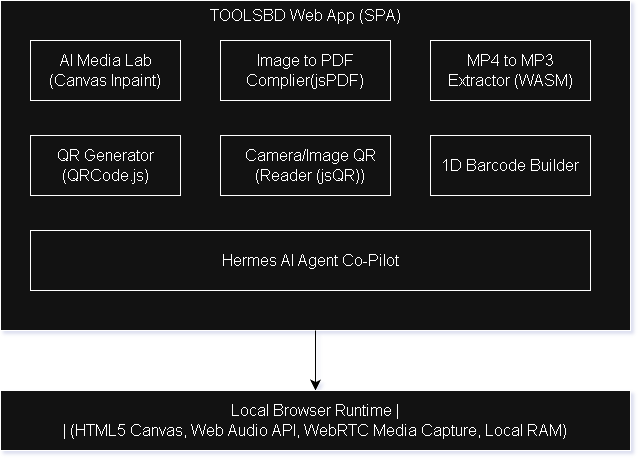

The diagram above was exported from draw.io. Its source (the exported page's mxGraphModel, read from the mxfile embedded in the PNG):
<mxGraphModel dx="890" dy="589" grid="1" gridSize="10" guides="1" tooltips="1" connect="1" arrows="1" fold="1" page="1" pageScale="1" pageWidth="850" pageHeight="1100" math="0" shadow="0">
  <root>
    <mxCell id="0" />
    <mxCell id="1" parent="0" />
    <mxCell id="iNIxaVUf7iTFRsW0HI2S-15" parent="1" style="verticalLabelPosition=bottom;verticalAlign=top;html=1;shape=mxgraph.basic.rect;fillColor2=none;strokeWidth=1;size=20;indent=5;movable=0;resizable=0;rotatable=0;deletable=0;editable=0;locked=1;connectable=0;" value="" vertex="1">
      <mxGeometry height="330" width="630" x="440" y="170" as="geometry" />
    </mxCell>
    <mxCell id="iNIxaVUf7iTFRsW0HI2S-17" edge="1" parent="1" style="endArrow=classic;html=1;rounded=0;fontSize=12;startSize=8;endSize=8;curved=1;entryX=0.5;entryY=0;entryDx=0;entryDy=0;strokeColor=light-dark(#000000,#000000);" target="iNIxaVUf7iTFRsW0HI2S-24" value="">
      <mxGeometry height="50" relative="1" width="50" as="geometry">
        <mxPoint x="755" y="500" as="sourcePoint" />
        <mxPoint x="820" y="500" as="targetPoint" />
      </mxGeometry>
    </mxCell>
    <mxCell id="iNIxaVUf7iTFRsW0HI2S-24" parent="1" style="rounded=0;whiteSpace=wrap;html=1;" value="" vertex="1">
      <mxGeometry height="60" width="630" x="440" y="560" as="geometry" />
    </mxCell>
    <mxCell id="iNIxaVUf7iTFRsW0HI2S-25" connectable="0" parent="1" style="group" value="" vertex="1">
      <mxGeometry height="250" width="565" x="470" y="210" as="geometry" />
    </mxCell>
    <mxCell id="iNIxaVUf7iTFRsW0HI2S-16" parent="iNIxaVUf7iTFRsW0HI2S-25" style="verticalLabelPosition=bottom;verticalAlign=top;html=1;shape=mxgraph.basic.rect;fillColor2=none;strokeWidth=1;size=20;indent=5;" value="" vertex="1">
      <mxGeometry height="60" width="150" as="geometry" />
    </mxCell>
    <mxCell id="iNIxaVUf7iTFRsW0HI2S-18" parent="iNIxaVUf7iTFRsW0HI2S-25" style="verticalLabelPosition=bottom;verticalAlign=top;html=1;shape=mxgraph.basic.rect;fillColor2=none;strokeWidth=1;size=20;indent=5;" value="" vertex="1">
      <mxGeometry height="60" width="170" x="190" as="geometry" />
    </mxCell>
    <mxCell id="iNIxaVUf7iTFRsW0HI2S-19" parent="iNIxaVUf7iTFRsW0HI2S-25" style="verticalLabelPosition=bottom;verticalAlign=top;html=1;shape=mxgraph.basic.rect;fillColor2=none;strokeWidth=1;size=20;indent=5;" value="" vertex="1">
      <mxGeometry height="60" width="160" x="400" as="geometry" />
    </mxCell>
    <mxCell id="iNIxaVUf7iTFRsW0HI2S-20" parent="iNIxaVUf7iTFRsW0HI2S-25" style="verticalLabelPosition=bottom;verticalAlign=top;html=1;shape=mxgraph.basic.rect;fillColor2=none;strokeWidth=1;size=20;indent=5;" value="" vertex="1">
      <mxGeometry height="60" width="150" y="95" as="geometry" />
    </mxCell>
    <mxCell id="iNIxaVUf7iTFRsW0HI2S-21" parent="iNIxaVUf7iTFRsW0HI2S-25" style="verticalLabelPosition=bottom;verticalAlign=top;html=1;shape=mxgraph.basic.rect;fillColor2=none;strokeWidth=1;size=20;indent=5;" value="" vertex="1">
      <mxGeometry height="60" width="170" x="190" y="95" as="geometry" />
    </mxCell>
    <mxCell id="iNIxaVUf7iTFRsW0HI2S-22" parent="iNIxaVUf7iTFRsW0HI2S-25" style="verticalLabelPosition=bottom;verticalAlign=top;html=1;shape=mxgraph.basic.rect;fillColor2=none;strokeWidth=1;size=20;indent=5;" value="" vertex="1">
      <mxGeometry height="60" width="160" x="400" y="95" as="geometry" />
    </mxCell>
    <mxCell id="iNIxaVUf7iTFRsW0HI2S-23" parent="iNIxaVUf7iTFRsW0HI2S-25" style="rounded=0;whiteSpace=wrap;html=1;" value="" vertex="1">
      <mxGeometry height="60" width="560" y="190" as="geometry" />
    </mxCell>
    <mxCell id="iNIxaVUf7iTFRsW0HI2S-26" parent="iNIxaVUf7iTFRsW0HI2S-25" style="text;html=1;whiteSpace=wrap;strokeColor=none;fillColor=none;align=center;verticalAlign=middle;rounded=0;fontSize=16;" value="AI Media Lab&lt;div&gt;(Canvas Inpaint)&lt;/div&gt;" vertex="1">
      <mxGeometry height="60" width="130" x="10" as="geometry" />
    </mxCell>
    <mxCell id="iNIxaVUf7iTFRsW0HI2S-27" parent="iNIxaVUf7iTFRsW0HI2S-25" style="text;html=1;whiteSpace=wrap;strokeColor=none;fillColor=none;align=center;verticalAlign=middle;rounded=0;fontSize=16;" value="Image to PDF&lt;div&gt;Complier(jsPDF)&lt;/div&gt;" vertex="1">
      <mxGeometry height="60" width="170" x="190" as="geometry" />
    </mxCell>
    <mxCell id="iNIxaVUf7iTFRsW0HI2S-28" parent="iNIxaVUf7iTFRsW0HI2S-25" style="text;html=1;whiteSpace=wrap;strokeColor=none;fillColor=none;align=center;verticalAlign=middle;rounded=0;fontSize=16;" value="MP4 to MP3&lt;div&gt;Extractor (WASM)&lt;/div&gt;" vertex="1">
      <mxGeometry height="60" width="160" x="400" as="geometry" />
    </mxCell>
    <mxCell id="iNIxaVUf7iTFRsW0HI2S-41" parent="iNIxaVUf7iTFRsW0HI2S-25" style="text;html=1;whiteSpace=wrap;strokeColor=none;fillColor=none;align=center;verticalAlign=middle;rounded=0;fontSize=16;" value="QR Generator&lt;div&gt;(QRCode.js)&lt;/div&gt;" vertex="1">
      <mxGeometry height="60" width="150" y="95" as="geometry" />
    </mxCell>
    <mxCell id="iNIxaVUf7iTFRsW0HI2S-42" parent="iNIxaVUf7iTFRsW0HI2S-25" style="text;html=1;whiteSpace=wrap;strokeColor=none;fillColor=none;align=center;verticalAlign=middle;rounded=0;fontSize=16;" value="Camera/Image QR&lt;div&gt;(Reader (jsQR))&lt;/div&gt;" vertex="1">
      <mxGeometry height="60" width="170" x="195" y="95" as="geometry" />
    </mxCell>
    <mxCell id="iNIxaVUf7iTFRsW0HI2S-43" parent="iNIxaVUf7iTFRsW0HI2S-25" style="text;html=1;whiteSpace=wrap;strokeColor=none;fillColor=none;align=center;verticalAlign=middle;rounded=0;fontSize=16;" value="1D Barcode Builder" vertex="1">
      <mxGeometry height="60" width="150" x="405" y="95" as="geometry" />
    </mxCell>
    <mxCell id="iNIxaVUf7iTFRsW0HI2S-44" parent="iNIxaVUf7iTFRsW0HI2S-25" style="text;html=1;whiteSpace=wrap;strokeColor=none;fillColor=none;align=center;verticalAlign=middle;rounded=0;fontSize=16;" value="Hermes AI Agent Co-Pilot" vertex="1">
      <mxGeometry height="60" width="560" y="190" as="geometry" />
    </mxCell>
    <mxCell id="iNIxaVUf7iTFRsW0HI2S-45" parent="1" style="text;html=1;whiteSpace=wrap;strokeColor=none;fillColor=none;align=center;verticalAlign=middle;rounded=0;fontSize=16;" value=" Local Browser Runtime                        |&lt;br/&gt;|   (HTML5 Canvas, Web Audio API, WebRTC Media Capture, Local RAM)" vertex="1">
      <mxGeometry height="60" width="630" x="440" y="560" as="geometry" />
    </mxCell>
    <mxCell id="iNIxaVUf7iTFRsW0HI2S-46" parent="1" style="text;html=1;whiteSpace=wrap;strokeColor=none;fillColor=none;align=center;verticalAlign=middle;rounded=0;fontSize=16;" value="TOOLSBD Web App (SPA)" vertex="1">
      <mxGeometry height="30" width="250" x="620" y="170" as="geometry" />
    </mxCell>
  </root>
</mxGraphModel>